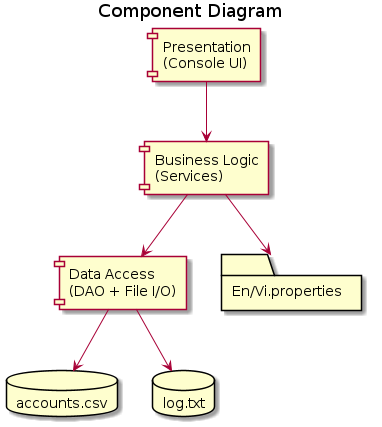

The diagram above was rendered by PlantUML. Its source (embedded in the PNG):
@startuml
skinparam defaultFontName Arial
title Component Diagram
component "Presentation\n(Console UI)" as P
component "Business Logic\n(Services)" as B
component "Data Access\n(DAO + File I/O)" as D
database "accounts.csv" as CSV
database "log.txt" as LOG
folder "En/Vi.properties" as PROP
P --> B
B --> D
D --> CSV
D --> LOG
B --> PROP
@enduml